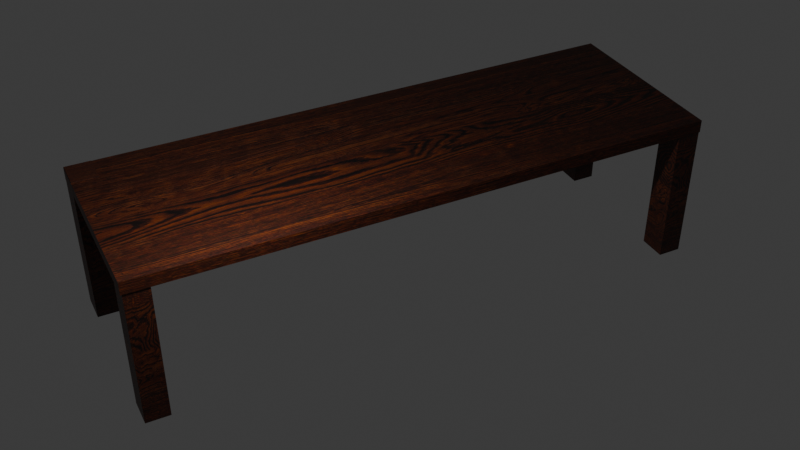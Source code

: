 # Source: LongWoodTable1.blend  (saved by Blender 4.5.88; exported with 4.5.12 LTS)
import bpy
from mathutils import Matrix  # noqa: F401  (used for matrix-valued properties, if any)

bpy.ops.wm.read_factory_settings(use_empty=True)
scene = bpy.context.scene
scene.name = 'Scene'

# ---- collections
col_collection = bpy.data.collections.new('Collection'); scene.collection.children.link(col_collection)
col_longwoodtable1 = bpy.data.collections.new('LongWoodTable1'); scene.collection.children.link(col_longwoodtable1)

# ---- images (referenced by path relative to the original .blend; pixels are not part of the script)
import os
ASSET_DIR = os.environ.get("B2B_ASSET_DIR", "")  # directory of the original .blend (textures are referenced by path, not embedded)
HERE = os.path.dirname(os.path.abspath(__file__))  # packed textures are extracted next to this script under _unpacked/

def load_image(name, relpath, width, height, colorspace="sRGB"):
    """Load a texture the original file referenced (path relative to the .blend, or extracted next to this script)."""
    p = next((c for c in (os.path.join(HERE, relpath), os.path.join(ASSET_DIR, relpath)) if relpath and os.path.exists(c)), "")
    if p:
        img = bpy.data.images.load(p, check_existing=True)
        img.name = name
    else:  # same state as the original file: an image datablock whose file is absent (Cycles renders it pink)
        img = bpy.data.images.new(name, width, height)
        img.source = "FILE"
        img.filepath = "//" + (relpath or name)
    img.colorspace_settings.name = colorspace
    return img
img_longwoodtables_texture1_jpg = load_image('LongWoodTables_Texture1.jpg', '_unpacked/LongWoodTables_Texture1.67ff3b6d.jpg', 2048, 2048, 'sRGB')

# ---- materials (node trees are filled in below, after node groups)
mat_material = bpy.data.materials.new('Material')
mat_material.alpha_threshold = 0.0
mat_material.roughness = 0.5
mat_material.line_color = (0.0, 0.0, 0.0, 1.0)
mat_material_003 = bpy.data.materials.new('Material.003')
mat_material_001 = bpy.data.materials.new('Material.001')
mat_material_002 = bpy.data.materials.new('Material.002')
mat_material_004 = bpy.data.materials.new('Material.004')

# ---- material node trees
mat_material.use_nodes = True; mat_material.node_tree.nodes.clear()
_N = mat_material.node_tree.nodes; _L = mat_material.node_tree.links
n0 = _N.new('ShaderNodeOutputMaterial'); n0.name = 'Material Output'; n0.location = (200, 100)
n1 = _N.new('ShaderNodeBsdfPrincipled'); n1.name = 'Principled BSDF'; n1.location = (-200, 100)
n1.inputs[3].default_value = 1.45
n2 = _N.new('ShaderNodeTexImage'); n2.name = 'Image Texture'; n2.location = (-564, 38)
n2.image = img_longwoodtables_texture1_jpg
_L.new(n1.outputs[0], n0.inputs[0])
_L.new(n2.outputs[0], n1.inputs[0])
n0.is_active_output = True
mat_material_003.use_nodes = True; mat_material_003.node_tree.nodes.clear()
_N = mat_material_003.node_tree.nodes; _L = mat_material_003.node_tree.links
n0 = _N.new('ShaderNodeBsdfPrincipled'); n0.name = 'Principled BSDF'; n0.location = (-200, 100)
n1 = _N.new('ShaderNodeOutputMaterial'); n1.name = 'Material Output'; n1.location = (200, 100)
n2 = _N.new('ShaderNodeTexImage'); n2.name = 'Image Texture'; n2.location = (-510, 67)
n2.image = img_longwoodtables_texture1_jpg
_L.new(n0.outputs[0], n1.inputs[0])
_L.new(n2.outputs[0], n0.inputs[0])
n1.is_active_output = True
mat_material_001.use_nodes = True; mat_material_001.node_tree.nodes.clear()
_N = mat_material_001.node_tree.nodes; _L = mat_material_001.node_tree.links
n0 = _N.new('ShaderNodeBsdfPrincipled'); n0.name = 'Principled BSDF'; n0.location = (-200, 100)
n1 = _N.new('ShaderNodeOutputMaterial'); n1.name = 'Material Output'; n1.location = (200, 100)
n2 = _N.new('ShaderNodeTexImage'); n2.name = 'Image Texture'; n2.location = (-591, 34)
n2.image = img_longwoodtables_texture1_jpg
_L.new(n0.outputs[0], n1.inputs[0])
_L.new(n2.outputs[0], n0.inputs[0])
n1.is_active_output = True
mat_material_002.use_nodes = True; mat_material_002.node_tree.nodes.clear()
_N = mat_material_002.node_tree.nodes; _L = mat_material_002.node_tree.links
n0 = _N.new('ShaderNodeBsdfPrincipled'); n0.name = 'Principled BSDF'; n0.location = (-200, 100)
n1 = _N.new('ShaderNodeOutputMaterial'); n1.name = 'Material Output'; n1.location = (200, 100)
n2 = _N.new('ShaderNodeTexImage'); n2.name = 'Image Texture'; n2.location = (-566, 72)
n2.image = img_longwoodtables_texture1_jpg
_L.new(n0.outputs[0], n1.inputs[0])
_L.new(n2.outputs[0], n0.inputs[0])
n1.is_active_output = True
mat_material_004.use_nodes = True; mat_material_004.node_tree.nodes.clear()
_N = mat_material_004.node_tree.nodes; _L = mat_material_004.node_tree.links
n0 = _N.new('ShaderNodeBsdfPrincipled'); n0.name = 'Principled BSDF'; n0.location = (-200, 100)
n1 = _N.new('ShaderNodeOutputMaterial'); n1.name = 'Material Output'; n1.location = (200, 100)
n2 = _N.new('ShaderNodeTexImage'); n2.name = 'Image Texture'; n2.location = (-581, 47)
n2.image = img_longwoodtables_texture1_jpg
_L.new(n0.outputs[0], n1.inputs[0])
_L.new(n2.outputs[0], n0.inputs[0])
n1.is_active_output = True

# ---- world
world_world = bpy.data.worlds.new('World'); scene.world = world_world
world_world.use_nodes = True; world_world.node_tree.nodes.clear()
_N = world_world.node_tree.nodes; _L = world_world.node_tree.links
n0 = _N.new('ShaderNodeOutputWorld'); n0.name = 'World Output'; n0.location = (200, 100)
n1 = _N.new('ShaderNodeBackground'); n1.name = 'Background'; n1.location = (-200, 100)
n1.inputs[0].default_value = (0.05088, 0.05088, 0.05088, 1.0)
_L.new(n1.outputs[0], n0.inputs[0])
n0.is_active_output = True
world_world.color = (0.05088, 0.05088, 0.05088)
world_world.sun_shadow_jitter_overblur = 0.0

# ---- cameras
cam_camera = bpy.data.cameras.new('Camera')
cam_camera.clip_end = 100.0
cam_camera.ortho_scale = 7.314

# ---- lights
light_light = bpy.data.lights.new('Light', 'POINT')
light_light.energy = 1000.0
light_light.shadow_soft_size = 0.1

# ---- meshes
me_cube = bpy.data.meshes.new('Cube')
me_cube.from_pydata([(-1.696, 11.74, 2.292), (-1.696, 11.74, 1.994), (2.717, 11.7, 2.292), (2.717, 11.7, 1.994), (-1.686, -1.577, 1.994), (-1.686, -1.577, 2.292), (2.718, -1.577, 2.292), (2.718, -1.577, 1.994)], [], [(2, 6, 7, 3), (7, 6, 5, 4), (3, 1, 0, 2), (1, 4, 5, 0), (4, 1, 3, 7), (6, 2, 0, 5)])
_uv = me_cube.uv_layers.new(name='UVMap')
_uv.uv.foreach_set('vector', [0.6852, 0.9966, 0.6852, -2.882e-08, 0.7076, -2.712e-08, 0.7076, 0.9966, 0.7301, 0.6621, 0.7076, 0.6621, 0.7076, 0.3314, 0.7301, 0.3314, 0.7301, 1.42e-09, 0.7301, 0.3314, 0.7076, 0.3314, 0.7076, -2.74e-10, 0.6852, -1.987e-08, 0.6852, 1.0, 0.6627, 1.0, 0.6627, -2.156e-08, 0.3307, 2.283e-05, 0.3314, 1.0, 9.249e-08, 0.9966, 1.79e-08, -8.948e-09, 0.6627, -1.948e-08, 0.6627, 0.9966, 0.3314, 1.0, 0.3321, 2.284e-05])
me_cube.materials.append(mat_material)
me_cube.use_mirror_vertex_groups = False
me_cube.update()
me_cube_001 = bpy.data.meshes.new('Cube.001')
me_cube_001.from_pydata([(-34.63, -5.446, -4.704), (-34.63, -5.446, 8.363), (-34.63, -3.314, -4.704), (-34.63, -3.314, 8.363), (-32.11, -5.446, -4.704), (-32.11, -5.446, 8.363), (-32.11, -3.314, -4.704), (-32.11, -3.314, 8.363)], [], [(0, 1, 3, 2), (2, 3, 7, 6), (6, 7, 5, 4), (4, 5, 1, 0), (2, 6, 4, 0), (7, 3, 1, 5)])
_uv = me_cube_001.uv_layers.new(name='UVMap')
_uv.uv.foreach_set('vector', [0.375, 0.0, 0.625, 0.0, 0.625, 0.25, 0.375, 0.25, 0.375, 0.25, 0.625, 0.25, 0.625, 0.5, 0.375, 0.5, 0.375, 0.5, 0.625, 0.5, 0.625, 0.75, 0.375, 0.75, 0.375, 0.75, 0.625, 0.75, 0.625, 1.0, 0.375, 1.0, 0.125, 0.5, 0.375, 0.5, 0.375, 0.75, 0.125, 0.75, 0.625, 0.5, 0.875, 0.5, 0.875, 0.75, 0.625, 0.75])
me_cube_001.materials.append(mat_material_003)
me_cube_001.update()
me_cube_002 = bpy.data.meshes.new('Cube.002')
me_cube_002.from_pydata([(-34.11, -5.314, -4.704), (-34.11, -5.314, 8.363), (-34.11, -3.314, -4.704), (-34.11, -3.314, 8.363), (-31.72, -5.314, -4.704), (-31.72, -5.314, 8.363), (-31.72, -3.314, -4.704), (-31.72, -3.314, 8.363)], [], [(0, 1, 3, 2), (2, 3, 7, 6), (6, 7, 5, 4), (4, 5, 1, 0), (2, 6, 4, 0), (7, 3, 1, 5)])
_uv = me_cube_002.uv_layers.new(name='UVMap')
_uv.uv.foreach_set('vector', [0.375, 0.0, 0.625, 0.0, 0.625, 0.25, 0.375, 0.25, 0.375, 0.25, 0.625, 0.25, 0.625, 0.5, 0.375, 0.5, 0.375, 0.5, 0.625, 0.5, 0.625, 0.75, 0.375, 0.75, 0.375, 0.75, 0.625, 0.75, 0.625, 1.0, 0.375, 1.0, 0.125, 0.5, 0.375, 0.5, 0.375, 0.75, 0.125, 0.75, 0.625, 0.5, 0.875, 0.5, 0.875, 0.75, 0.625, 0.75])
me_cube_002.materials.append(mat_material_001)
me_cube_002.update()
me_cube_003 = bpy.data.meshes.new('Cube.003')
me_cube_003.from_pydata([(-34.11, -5.334, -4.704), (-34.11, -5.334, 8.363), (-34.11, -3.334, -4.704), (-34.11, -3.334, 8.363), (-31.72, -5.334, -4.704), (-31.72, -5.334, 8.363), (-31.72, -3.334, -4.704), (-31.72, -3.334, 8.363)], [], [(0, 1, 3, 2), (2, 3, 7, 6), (6, 7, 5, 4), (4, 5, 1, 0), (2, 6, 4, 0), (7, 3, 1, 5)])
_uv = me_cube_003.uv_layers.new(name='UVMap')
_uv.uv.foreach_set('vector', [0.375, 0.0, 0.625, 0.0, 0.625, 0.25, 0.375, 0.25, 0.375, 0.25, 0.625, 0.25, 0.625, 0.5, 0.375, 0.5, 0.375, 0.5, 0.625, 0.5, 0.625, 0.75, 0.375, 0.75, 0.375, 0.75, 0.625, 0.75, 0.625, 1.0, 0.375, 1.0, 0.125, 0.5, 0.375, 0.5, 0.375, 0.75, 0.125, 0.75, 0.625, 0.5, 0.875, 0.5, 0.875, 0.75, 0.625, 0.75])
me_cube_003.materials.append(mat_material_002)
me_cube_003.update()
me_cube_004 = bpy.data.meshes.new('Cube.004')
me_cube_004.from_pydata([(-34.26, -5.314, -4.704), (-34.26, -5.314, 8.363), (-34.26, -3.314, -4.704), (-34.26, -3.314, 8.363), (-31.72, -5.314, -4.704), (-31.72, -5.314, 8.363), (-31.72, -3.314, -4.704), (-31.72, -3.314, 8.363)], [], [(0, 1, 3, 2), (2, 3, 7, 6), (6, 7, 5, 4), (4, 5, 1, 0), (2, 6, 4, 0), (7, 3, 1, 5)])
_uv = me_cube_004.uv_layers.new(name='UVMap')
_uv.uv.foreach_set('vector', [0.375, 0.0, 0.625, 0.0, 0.625, 0.25, 0.375, 0.25, 0.375, 0.25, 0.625, 0.25, 0.625, 0.5, 0.375, 0.5, 0.375, 0.5, 0.625, 0.5, 0.625, 0.75, 0.375, 0.75, 0.375, 0.75, 0.625, 0.75, 0.625, 1.0, 0.375, 1.0, 0.125, 0.5, 0.375, 0.5, 0.375, 0.75, 0.125, 0.75, 0.625, 0.5, 0.875, 0.5, 0.875, 0.75, 0.625, 0.75])
me_cube_004.materials.append(mat_material_004)
me_cube_004.update()

# ---- objects
ob_light = bpy.data.objects.new('Light', light_light)
ob_camera = bpy.data.objects.new('Camera', cam_camera)
ob_longwoodtable1_mainstructure = bpy.data.objects.new('LongWoodTable1_MainStructure', me_cube)
ob_longwoodtable1_tableleg1 = bpy.data.objects.new('LongWoodTable1_TableLeg1', me_cube_001)
ob_longwoodtable1_tableleg2 = bpy.data.objects.new('LongWoodTable1_TableLeg2', me_cube_002)
ob_longwoodtable1_tableleg3 = bpy.data.objects.new('LongWoodTable1_TableLeg3', me_cube_003)
ob_longwoodtable1_tableleg4 = bpy.data.objects.new('LongWoodTable1_TableLeg4', me_cube_004)

# ---- transforms, parenting, visibility, modifiers, constraints
ob_light.location = (4.076, 1.005, 5.904)
ob_light.rotation_euler = (0.6503, 0.05522, 1.866)
ob_light.lock_rotations_4d = False
ob_light.empty_display_type = 'ARROWS'
ob_light.color = (0.0, 0.0, 0.0, 0.0)
ob_light.lineart.crease_threshold = 0.0
ob_camera.location = (19.21, -4.103, 14.62)
ob_camera.rotation_euler = (0.9627, -2.828e-06, 1.108)
ob_camera.lock_rotations_4d = False
ob_camera.empty_display_type = 'ARROWS'
ob_camera.color = (0.0, 0.0, 0.0, 0.0)
ob_camera.display_type = 'WIRE'
ob_camera.lineart.crease_threshold = 0.0
ob_longwoodtable1_mainstructure.location = (0.0, 0.0, 0.0)
ob_longwoodtable1_mainstructure.lock_rotations_4d = False
ob_longwoodtable1_mainstructure.empty_display_type = 'ARROWS'
ob_longwoodtable1_mainstructure.lineart.crease_threshold = 0.0
ob_longwoodtable1_tableleg1.location = (7.77, -0.08574, 0.02426)
ob_longwoodtable1_tableleg1.scale = (0.2728, 0.2728, 0.2728)
ob_longwoodtable1_tableleg2.location = (11.35, -0.09359, 0.0)
ob_longwoodtable1_tableleg2.scale = (0.2728, 0.2728, 0.2728)
ob_longwoodtable1_tableleg3.location = (11.35, 12.6, 0.0)
ob_longwoodtable1_tableleg3.scale = (0.2728, 0.2728, 0.2728)
ob_longwoodtable1_tableleg4.location = (7.658, 12.61, 0.0)
ob_longwoodtable1_tableleg4.scale = (0.2728, 0.2728, 0.2728)

# ---- collection membership
col_collection.objects.link(ob_light)
col_collection.objects.link(ob_camera)
col_longwoodtable1.objects.link(ob_longwoodtable1_mainstructure)
col_longwoodtable1.objects.link(ob_longwoodtable1_tableleg1)
col_longwoodtable1.objects.link(ob_longwoodtable1_tableleg2)
col_longwoodtable1.objects.link(ob_longwoodtable1_tableleg3)
col_longwoodtable1.objects.link(ob_longwoodtable1_tableleg4)

# ---- scene / render settings (as saved in the file)
scene.camera = ob_camera
scene.frame_start = 1; scene.frame_end = 250; scene.frame_set(1)
scene.render.engine = 'BLENDER_EEVEE_NEXT'
bpy.context.view_layer.update()
